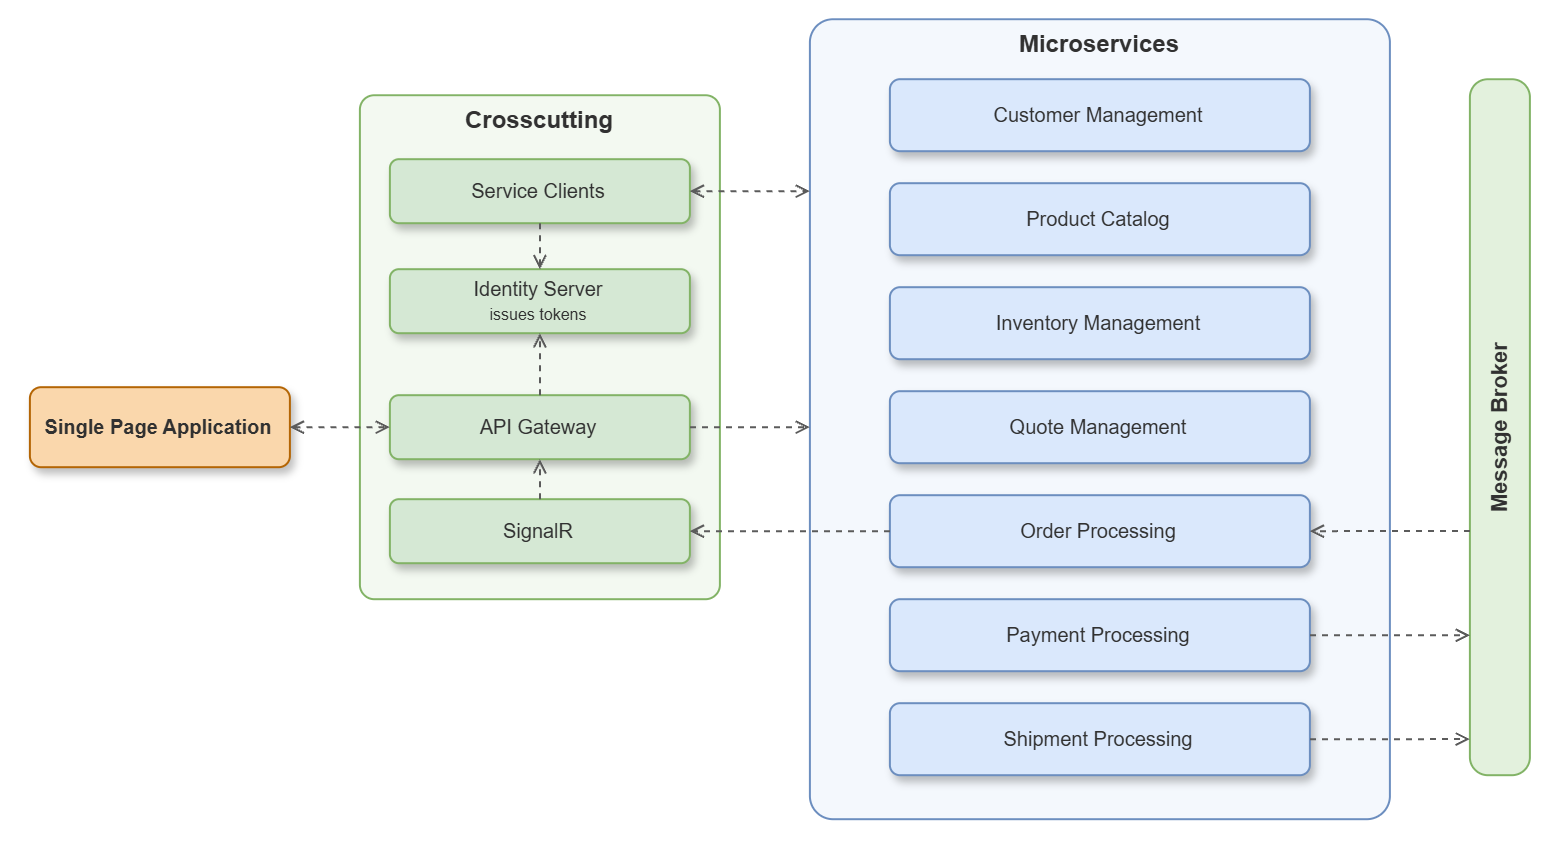

The diagram above was exported from draw.io. Its source (the exported page's mxGraphModel, read from the mxfile embedded in the PNG):
<mxGraphModel dx="1327" dy="610" grid="1" gridSize="10" guides="1" tooltips="1" connect="1" arrows="1" fold="1" page="1" pageScale="1" pageWidth="900" pageHeight="500" math="0" shadow="0">
  <root>
    <mxCell id="0" />
    <mxCell id="1" parent="0" />
    <mxCell id="spa" parent="1" style="rounded=1;arcSize=14;whiteSpace=wrap;html=1;fontSize=10;shadow=1;fontFamily=Helvetica;fontColor=#313131;fillColor=#FAD7AC;strokeColor=#B46504;fontStyle=1;" value="Single Page Application" vertex="1">
      <mxGeometry height="40" width="130" x="20" y="224" as="geometry" />
    </mxCell>
    <mxCell id="cc" parent="1" style="rounded=1;arcSize=4;whiteSpace=wrap;html=1;fillColor=#F3F9F1;strokeColor=#82B366;" value="" vertex="1">
      <mxGeometry height="252" width="180" x="185" y="78" as="geometry" />
    </mxCell>
    <mxCell id="h-cc" parent="1" style="text;html=1;align=center;verticalAlign=middle;strokeColor=none;fillColor=none;fontSize=12;fontStyle=1;fontFamily=Helvetica;fontColor=#313131;" value="Crosscutting" vertex="1">
      <mxGeometry height="22" width="180" x="185" y="80" as="geometry" />
    </mxCell>
    <mxCell id="clients" parent="1" style="rounded=1;arcSize=14;whiteSpace=wrap;html=1;fontSize=10;shadow=1;fontFamily=Helvetica;fontColor=#313131;fillColor=#d5e8d4;strokeColor=#82b366;" value="Service Clients" vertex="1">
      <mxGeometry height="32" width="150" x="200" y="110" as="geometry" />
    </mxCell>
    <mxCell id="identity" parent="1" style="rounded=1;arcSize=14;whiteSpace=wrap;html=1;fontSize=10;shadow=1;fontFamily=Helvetica;fontColor=#313131;fillColor=#d5e8d4;strokeColor=#82b366;" value="Identity Server&lt;br&gt;&lt;font style=&quot;font-size: 8px;&quot;&gt;issues tokens&lt;/font&gt;" vertex="1">
      <mxGeometry height="32" width="150" x="200" y="165" as="geometry" />
    </mxCell>
    <mxCell id="gateway" parent="1" style="rounded=1;arcSize=14;whiteSpace=wrap;html=1;fontSize=10;shadow=1;fontFamily=Helvetica;fontColor=#313131;fillColor=#d5e8d4;strokeColor=#82b366;" value="API Gateway" vertex="1">
      <mxGeometry height="32" width="150" x="200" y="228" as="geometry" />
    </mxCell>
    <mxCell id="signalr" parent="1" style="rounded=1;arcSize=14;whiteSpace=wrap;html=1;fontSize=10;shadow=1;fontFamily=Helvetica;fontColor=#313131;fillColor=#d5e8d4;strokeColor=#82b366;" value="SignalR" vertex="1">
      <mxGeometry height="32" width="150" x="200" y="280" as="geometry" />
    </mxCell>
    <mxCell id="ms" parent="1" style="rounded=1;arcSize=4;whiteSpace=wrap;html=1;fillColor=#F4F8FD;strokeColor=#6C8EBF;" value="" vertex="1">
      <mxGeometry height="400" width="290" x="410" y="40" as="geometry" />
    </mxCell>
    <mxCell id="h-ms" parent="1" style="text;html=1;align=center;verticalAlign=middle;strokeColor=none;fillColor=none;fontSize=12;fontStyle=1;fontFamily=Helvetica;fontColor=#313131;" value="Microservices" vertex="1">
      <mxGeometry height="22" width="290" x="410" y="42" as="geometry" />
    </mxCell>
    <mxCell id="customer" parent="1" style="rounded=1;arcSize=14;whiteSpace=wrap;html=1;fontSize=10;shadow=1;fontFamily=Helvetica;fontColor=#313131;fillColor=#dae8fc;strokeColor=#6c8ebf;" value="Customer Management" vertex="1">
      <mxGeometry height="36" width="210" x="450" y="70" as="geometry" />
    </mxCell>
    <mxCell id="catalog" parent="1" style="rounded=1;arcSize=14;whiteSpace=wrap;html=1;fontSize=10;shadow=1;fontFamily=Helvetica;fontColor=#313131;fillColor=#dae8fc;strokeColor=#6c8ebf;" value="Product Catalog" vertex="1">
      <mxGeometry height="36" width="210" x="450" y="122" as="geometry" />
    </mxCell>
    <mxCell id="inventory" parent="1" style="rounded=1;arcSize=14;whiteSpace=wrap;html=1;fontSize=10;shadow=1;fontFamily=Helvetica;fontColor=#313131;fillColor=#dae8fc;strokeColor=#6c8ebf;" value="Inventory Management" vertex="1">
      <mxGeometry height="36" width="210" x="450" y="174" as="geometry" />
    </mxCell>
    <mxCell id="quote" parent="1" style="rounded=1;arcSize=14;whiteSpace=wrap;html=1;fontSize=10;shadow=1;fontFamily=Helvetica;fontColor=#313131;fillColor=#dae8fc;strokeColor=#6c8ebf;" value="Quote Management" vertex="1">
      <mxGeometry height="36" width="210" x="450" y="226" as="geometry" />
    </mxCell>
    <mxCell id="order" parent="1" style="rounded=1;arcSize=14;whiteSpace=wrap;html=1;fontSize=10;shadow=1;fontFamily=Helvetica;fontColor=#313131;fillColor=#dae8fc;strokeColor=#6c8ebf;" value="Order Processing" vertex="1">
      <mxGeometry height="36" width="210" x="450" y="278" as="geometry" />
    </mxCell>
    <mxCell id="payment" parent="1" style="rounded=1;arcSize=14;whiteSpace=wrap;html=1;fontSize=10;shadow=1;fontFamily=Helvetica;fontColor=#313131;fillColor=#dae8fc;strokeColor=#6c8ebf;" value="Payment Processing" vertex="1">
      <mxGeometry height="36" width="210" x="450" y="330" as="geometry" />
    </mxCell>
    <mxCell id="shipment" parent="1" style="rounded=1;arcSize=14;whiteSpace=wrap;html=1;fontSize=10;shadow=1;fontFamily=Helvetica;fontColor=#313131;fillColor=#dae8fc;strokeColor=#6c8ebf;" value="Shipment Processing" vertex="1">
      <mxGeometry height="36" width="210" x="450" y="382" as="geometry" />
    </mxCell>
    <mxCell id="broker" parent="1" style="rounded=1;arcSize=30;whiteSpace=wrap;html=1;fillColor=#E3F1DD;strokeColor=#82B366;fontSize=11;fontStyle=1;horizontal=0;fontFamily=Helvetica;fontColor=#313131;" value="Message Broker" vertex="1">
      <mxGeometry height="348" width="30" x="740" y="70" as="geometry" />
    </mxCell>
    <mxCell id="e1" edge="1" parent="1" source="spa" style="edgeStyle=orthogonalEdgeStyle;rounded=1;html=1;strokeColor=#5B5B5B;strokeWidth=1;endArrow=open;endFill=0;endSize=5;fontSize=9;fontColor=#5B5B5B;labelBackgroundColor=#FFFFFF;dashed=1;startArrow=open;startFill=0;startSize=5;exitX=1;exitY=0.5;exitDx=0;exitDy=0;entryX=0;entryY=0.5;entryDx=0;entryDy=0;" target="gateway" value="">
      <mxGeometry relative="1" as="geometry" />
    </mxCell>
    <mxCell id="e2" edge="1" parent="1" source="gateway" style="edgeStyle=orthogonalEdgeStyle;rounded=1;html=1;strokeColor=#5B5B5B;strokeWidth=1;endArrow=open;endFill=0;endSize=5;fontSize=9;fontColor=#5B5B5B;labelBackgroundColor=#FFFFFF;dashed=1;exitX=1;exitY=0.5;exitDx=0;exitDy=0;entryX=0;entryY=0.510;entryDx=0;entryDy=0;" target="ms" value="">
      <mxGeometry relative="1" as="geometry" />
    </mxCell>
    <mxCell id="e3" edge="1" parent="1" source="clients" style="edgeStyle=orthogonalEdgeStyle;rounded=1;html=1;strokeColor=#5B5B5B;strokeWidth=1;endArrow=open;endFill=0;endSize=5;fontSize=9;fontColor=#5B5B5B;labelBackgroundColor=#FFFFFF;dashed=1;startArrow=open;startFill=0;startSize=5;exitX=1;exitY=0.5;exitDx=0;exitDy=0;entryX=0;entryY=0.215;entryDx=0;entryDy=0;" target="ms" value="">
      <mxGeometry relative="1" as="geometry" />
    </mxCell>
    <mxCell id="e4" edge="1" parent="1" source="gateway" style="edgeStyle=orthogonalEdgeStyle;rounded=1;html=1;strokeColor=#5B5B5B;strokeWidth=1;endArrow=open;endFill=0;endSize=5;fontSize=9;fontColor=#5B5B5B;labelBackgroundColor=#FFFFFF;dashed=1;exitX=0.5;exitY=0;entryX=0.5;entryY=1;" target="identity" value="">
      <mxGeometry relative="1" as="geometry" />
    </mxCell>
    <mxCell id="e5" edge="1" parent="1" source="clients" style="edgeStyle=orthogonalEdgeStyle;rounded=1;html=1;strokeColor=#5B5B5B;strokeWidth=1;endArrow=open;endFill=0;endSize=5;fontSize=9;fontColor=#5B5B5B;labelBackgroundColor=#FFFFFF;dashed=1;exitX=0.5;exitY=1;entryX=0.5;entryY=0;" target="identity" value="">
      <mxGeometry relative="1" as="geometry" />
    </mxCell>
    <mxCell id="e6" edge="1" parent="1" source="order" style="edgeStyle=orthogonalEdgeStyle;rounded=1;html=1;strokeColor=#5B5B5B;strokeWidth=1;endArrow=open;endFill=0;endSize=5;fontSize=9;fontColor=#5B5B5B;labelBackgroundColor=#FFFFFF;dashed=1;exitX=0;exitY=0.5;exitDx=0;exitDy=0;entryX=1;entryY=0.5;entryDx=0;entryDy=0;" target="signalr" value="">
      <mxGeometry relative="1" as="geometry" />
    </mxCell>
    <mxCell id="e7" edge="1" parent="1" source="signalr" style="edgeStyle=orthogonalEdgeStyle;rounded=1;html=1;strokeColor=#5B5B5B;strokeWidth=1;endArrow=open;endFill=0;endSize=5;fontSize=9;fontColor=#5B5B5B;labelBackgroundColor=#FFFFFF;dashed=1;exitX=0.5;exitY=0;entryX=0.5;entryY=1;" target="gateway" value="">
      <mxGeometry relative="1" as="geometry" />
    </mxCell>
    <mxCell id="e8" edge="1" parent="1" source="payment" style="edgeStyle=orthogonalEdgeStyle;rounded=1;html=1;strokeColor=#5B5B5B;strokeWidth=1;endArrow=open;endFill=0;endSize=5;fontSize=9;fontColor=#5B5B5B;labelBackgroundColor=#FFFFFF;dashed=1;exitX=1;exitY=0.5;exitDx=0;exitDy=0;entryX=0;entryY=0.799;entryDx=0;entryDy=0;" target="broker" value="">
      <mxGeometry relative="1" as="geometry" />
    </mxCell>
    <mxCell id="e9" edge="1" parent="1" source="shipment" style="edgeStyle=orthogonalEdgeStyle;rounded=1;html=1;strokeColor=#5B5B5B;strokeWidth=1;endArrow=open;endFill=0;endSize=5;fontSize=9;fontColor=#5B5B5B;labelBackgroundColor=#FFFFFF;dashed=1;exitX=1;exitY=0.5;exitDx=0;exitDy=0;entryX=0;entryY=0.948;entryDx=0;entryDy=0;" target="broker" value="">
      <mxGeometry relative="1" as="geometry" />
    </mxCell>
    <mxCell id="e10" edge="1" parent="1" source="broker" style="edgeStyle=orthogonalEdgeStyle;rounded=1;html=1;strokeColor=#5B5B5B;strokeWidth=1;endArrow=open;endFill=0;endSize=5;fontSize=9;fontColor=#5B5B5B;labelBackgroundColor=#FFFFFF;dashed=1;exitX=0;exitY=0.649;exitDx=0;exitDy=0;entryX=1;entryY=0.5;entryDx=0;entryDy=0;" target="order" value="">
      <mxGeometry relative="1" as="geometry" />
    </mxCell>
  </root>
</mxGraphModel>